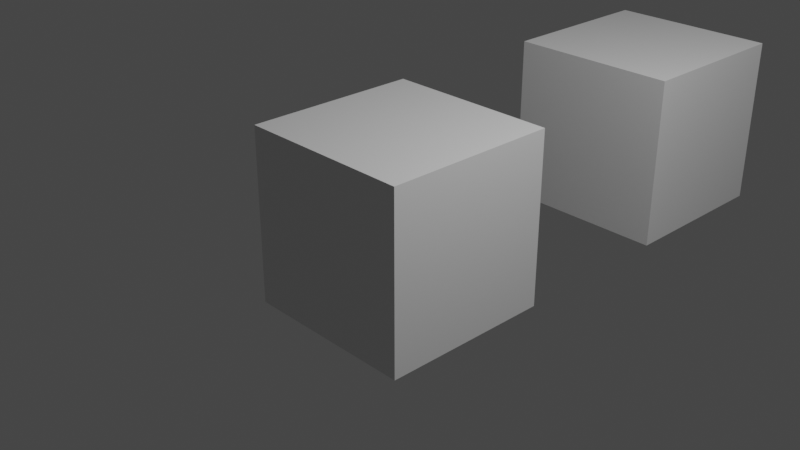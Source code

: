 # Source: 20210715_shape_keys_join_as_shapes_0001.blend  (saved by Blender 2.93.20; exported with 4.5.12 LTS)
import bpy
from mathutils import Matrix  # noqa: F401  (used for matrix-valued properties, if any)

bpy.ops.wm.read_factory_settings(use_empty=True)
scene = bpy.context.scene
scene.name = 'Scene'

# ---- collections
col_collection = bpy.data.collections.new('Collection'); scene.collection.children.link(col_collection)

# ---- materials (node trees are filled in below, after node groups)
mat_material = bpy.data.materials.new('Material')
mat_material.alpha_threshold = 0.0
mat_material.use_transparent_shadow = False
mat_material.line_color = (0.0, 0.0, 0.0, 1.0)

# ---- material node trees
mat_material.use_nodes = True; mat_material.node_tree.nodes.clear()
_N = mat_material.node_tree.nodes; _L = mat_material.node_tree.links
n0 = _N.new('ShaderNodeOutputMaterial'); n0.name = 'Material Output'; n0.location = (300, 300)
n1 = _N.new('ShaderNodeBsdfPrincipled'); n1.name = 'Principled BSDF'; n1.location = (10, 300)
n1.distribution = 'GGX'
n1.subsurface_method = 'BURLEY'
n1.inputs[2].default_value = 0.4
n1.inputs[3].default_value = 1.45
n1.inputs[27].default_value = (0.0, 0.0, 0.0, 1.0)
n1.inputs[28].default_value = 1.0
_L.new(n1.outputs[0], n0.inputs[0])
n0.is_active_output = True

# ---- world
world_world = bpy.data.worlds.new('World'); scene.world = world_world
world_world.use_nodes = True; world_world.node_tree.nodes.clear()
_N = world_world.node_tree.nodes; _L = world_world.node_tree.links
n0 = _N.new('ShaderNodeOutputWorld'); n0.name = 'World Output'; n0.location = (300, 300)
n1 = _N.new('ShaderNodeBackground'); n1.name = 'Background'; n1.location = (10, 300)
n1.inputs[0].default_value = (0.05088, 0.05088, 0.05088, 1.0)
_L.new(n1.outputs[0], n0.inputs[0])
n0.is_active_output = True
world_world.color = (0.05088, 0.05088, 0.05088)
world_world.use_sun_shadow = False
world_world.sun_shadow_jitter_overblur = 0.0

# ---- cameras
cam_camera = bpy.data.cameras.new('Camera')
cam_camera.clip_end = 100.0
cam_camera.ortho_scale = 7.314

# ---- lights
light_light = bpy.data.lights.new('Light', 'POINT')
light_light.transmission_factor = 0.0
light_light.energy = 1000.0
light_light.shadow_soft_size = 0.1
light_light.shadow_maximum_resolution = 0.006
light_light.use_absolute_resolution = True

# ---- meshes
me_cube = bpy.data.meshes.new('Cube')
me_cube.from_pydata([(1.0, 1.0, 1.0), (1.0, 1.0, -1.0), (1.0, -1.0, 1.0), (1.0, -1.0, -1.0), (-1.0, 1.0, 1.0), (-1.0, 1.0, -1.0), (-1.0, -1.0, 1.0), (-1.0, -1.0, -1.0)], [], [(0, 4, 6, 2), (3, 2, 6, 7), (7, 6, 4, 5), (5, 1, 3, 7), (1, 0, 2, 3), (5, 4, 0, 1)])
_uv = me_cube.uv_layers.new(name='UVMap')
_uv.uv.foreach_set('vector', [0.625, 0.5, 0.875, 0.5, 0.875, 0.75, 0.625, 0.75, 0.375, 0.75, 0.625, 0.75, 0.625, 1.0, 0.375, 1.0, 0.375, 0.0, 0.625, 0.0, 0.625, 0.25, 0.375, 0.25, 0.125, 0.5, 0.375, 0.5, 0.375, 0.75, 0.125, 0.75, 0.375, 0.5, 0.625, 0.5, 0.625, 0.75, 0.375, 0.75, 0.375, 0.25, 0.625, 0.25, 0.625, 0.5, 0.375, 0.5])
me_cube.materials.append(mat_material)
me_cube.use_remesh_preserve_volume = False
me_cube.use_remesh_preserve_attributes = False
me_cube.use_mirror_vertex_groups = False
me_cube.update()
me_cube_001 = bpy.data.meshes.new('Cube.001')
me_cube_001.from_pydata([(1.0, 1.0, 1.0), (1.0, 1.0, -1.0), (1.0, -1.0, 1.0), (1.0, -1.0, -1.0), (-1.0, 1.0, 1.0), (-1.0, 1.0, -1.0), (-1.0, -1.0, 1.0), (-1.0, -1.0, -1.0)], [], [(0, 4, 6, 2), (3, 2, 6, 7), (7, 6, 4, 5), (5, 1, 3, 7), (1, 0, 2, 3), (5, 4, 0, 1)])
_uv = me_cube_001.uv_layers.new(name='UVMap')
_uv.uv.foreach_set('vector', [0.625, 0.5, 0.875, 0.5, 0.875, 0.75, 0.625, 0.75, 0.375, 0.75, 0.625, 0.75, 0.625, 1.0, 0.375, 1.0, 0.375, 0.0, 0.625, 0.0, 0.625, 0.25, 0.375, 0.25, 0.125, 0.5, 0.375, 0.5, 0.375, 0.75, 0.125, 0.75, 0.375, 0.5, 0.625, 0.5, 0.625, 0.75, 0.375, 0.75, 0.375, 0.25, 0.625, 0.25, 0.625, 0.5, 0.375, 0.5])
me_cube_001.materials.append(mat_material)
me_cube_001.use_remesh_preserve_volume = False
me_cube_001.use_remesh_preserve_attributes = False
me_cube_001.use_mirror_vertex_groups = False
me_cube_001.update()

# ---- objects
ob_cube = bpy.data.objects.new('Cube', me_cube)
ob_light = bpy.data.objects.new('Light', light_light)
ob_camera = bpy.data.objects.new('Camera', cam_camera)
ob_cube_001 = bpy.data.objects.new('Cube.001', me_cube_001)

# ---- transforms, parenting, visibility, modifiers, constraints
ob_cube.location = (0.0, 0.0, 0.0)
ob_cube.lock_rotations_4d = False
ob_cube.empty_display_type = 'ARROWS'
ob_cube.lineart.crease_threshold = 0.0
ob_light.location = (4.076, 1.005, 5.904)
ob_light.rotation_euler = (0.6503, 0.05522, 1.866)
ob_light.lock_rotations_4d = False
ob_light.empty_display_type = 'ARROWS'
ob_light.color = (0.0, 0.0, 0.0, 0.0)
ob_light.lineart.crease_threshold = 0.0
ob_camera.location = (7.359, -6.926, 4.958)
ob_camera.rotation_euler = (1.109, 0.0, 0.8149)
ob_camera.lock_rotations_4d = False
ob_camera.empty_display_type = 'ARROWS'
ob_camera.color = (0.0, 0.0, 0.0, 0.0)
ob_camera.display_type = 'WIRE'
ob_camera.lineart.crease_threshold = 0.0
ob_cube_001.location = (0.0, 4.0, 0.0)
ob_cube_001.lock_rotations_4d = False
ob_cube_001.empty_display_type = 'ARROWS'
ob_cube_001.lineart.crease_threshold = 0.0

# ---- collection membership
col_collection.objects.link(ob_cube)
col_collection.objects.link(ob_light)
col_collection.objects.link(ob_camera)
col_collection.objects.link(ob_cube_001)

# ---- scene / render settings (as saved in the file)
scene.camera = ob_camera
scene.frame_start = 1; scene.frame_end = 250; scene.frame_set(1)
scene.render.engine = 'BLENDER_EEVEE_NEXT'
scene.cycles.use_denoising = False
scene.cycles.samples = 128
scene.cycles.sampling_pattern = 'TABULATED_SOBOL'
scene.cycles.use_adaptive_sampling = False
scene.cycles.use_light_tree = False
scene.view_settings.view_transform = 'Filmic'
bpy.context.view_layer.update()
